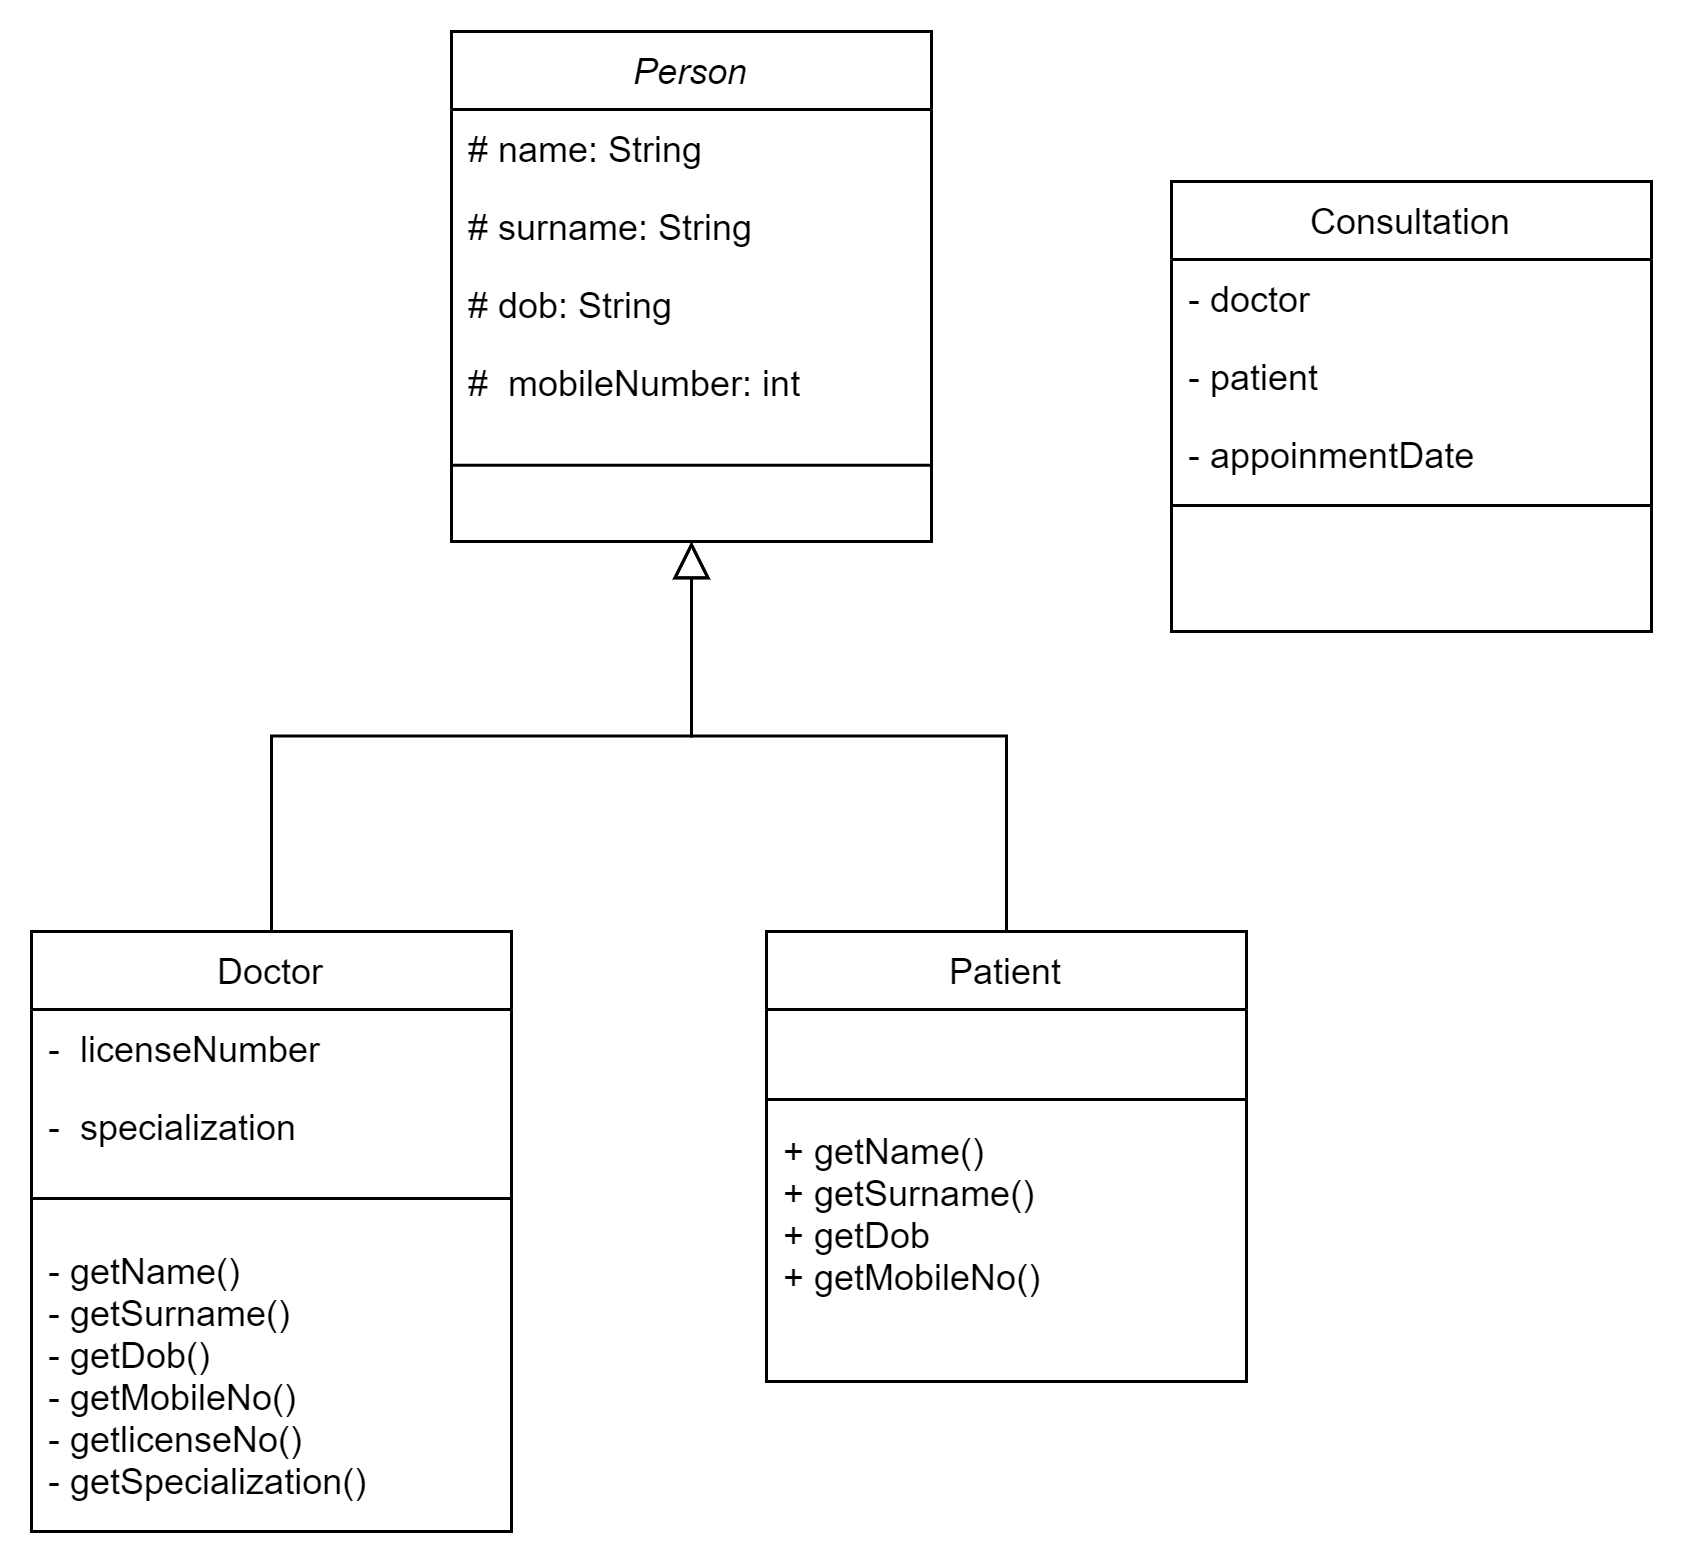

The diagram above was exported from draw.io. Its source (the exported page's mxGraphModel, read from the mxfile embedded in the PNG):
<mxGraphModel dx="865" dy="541" grid="1" gridSize="10" guides="1" tooltips="1" connect="1" arrows="1" fold="1" page="1" pageScale="1" pageWidth="827" pageHeight="1169" math="0" shadow="0">
  <root>
    <mxCell id="WIyWlLk6GJQsqaUBKTNV-0" />
    <mxCell id="WIyWlLk6GJQsqaUBKTNV-1" parent="WIyWlLk6GJQsqaUBKTNV-0" />
    <mxCell id="zkfFHV4jXpPFQw0GAbJ--0" value="Person" style="swimlane;fontStyle=2;align=center;verticalAlign=top;childLayout=stackLayout;horizontal=1;startSize=26;horizontalStack=0;resizeParent=1;resizeLast=0;collapsible=1;marginBottom=0;rounded=0;shadow=0;strokeWidth=1;" parent="WIyWlLk6GJQsqaUBKTNV-1" vertex="1">
      <mxGeometry x="220" y="120" width="160" height="170" as="geometry">
        <mxRectangle x="230" y="140" width="160" height="26" as="alternateBounds" />
      </mxGeometry>
    </mxCell>
    <mxCell id="zkfFHV4jXpPFQw0GAbJ--1" value="# name: String" style="text;align=left;verticalAlign=top;spacingLeft=4;spacingRight=4;overflow=hidden;rotatable=0;points=[[0,0.5],[1,0.5]];portConstraint=eastwest;" parent="zkfFHV4jXpPFQw0GAbJ--0" vertex="1">
      <mxGeometry y="26" width="160" height="26" as="geometry" />
    </mxCell>
    <mxCell id="zkfFHV4jXpPFQw0GAbJ--2" value="# surname: String" style="text;align=left;verticalAlign=top;spacingLeft=4;spacingRight=4;overflow=hidden;rotatable=0;points=[[0,0.5],[1,0.5]];portConstraint=eastwest;rounded=0;shadow=0;html=0;" parent="zkfFHV4jXpPFQw0GAbJ--0" vertex="1">
      <mxGeometry y="52" width="160" height="26" as="geometry" />
    </mxCell>
    <mxCell id="zkfFHV4jXpPFQw0GAbJ--3" value="# dob: String" style="text;align=left;verticalAlign=top;spacingLeft=4;spacingRight=4;overflow=hidden;rotatable=0;points=[[0,0.5],[1,0.5]];portConstraint=eastwest;rounded=0;shadow=0;html=0;" parent="zkfFHV4jXpPFQw0GAbJ--0" vertex="1">
      <mxGeometry y="78" width="160" height="26" as="geometry" />
    </mxCell>
    <mxCell id="zkfFHV4jXpPFQw0GAbJ--5" value="#  mobileNumber: int" style="text;align=left;verticalAlign=top;spacingLeft=4;spacingRight=4;overflow=hidden;rotatable=0;points=[[0,0.5],[1,0.5]];portConstraint=eastwest;" parent="zkfFHV4jXpPFQw0GAbJ--0" vertex="1">
      <mxGeometry y="104" width="160" height="26" as="geometry" />
    </mxCell>
    <mxCell id="9mx0o8dChvr6LvS9cUDQ-5" value="&amp;nbsp;" style="text;html=1;strokeColor=none;fillColor=none;align=center;verticalAlign=middle;whiteSpace=wrap;rounded=0;" vertex="1" parent="zkfFHV4jXpPFQw0GAbJ--0">
      <mxGeometry y="130" width="160" height="30" as="geometry" />
    </mxCell>
    <mxCell id="9mx0o8dChvr6LvS9cUDQ-4" value="" style="endArrow=none;html=1;rounded=0;" edge="1" parent="zkfFHV4jXpPFQw0GAbJ--0">
      <mxGeometry width="50" height="50" relative="1" as="geometry">
        <mxPoint y="144.57999999999998" as="sourcePoint" />
        <mxPoint x="160" y="144.57999999999998" as="targetPoint" />
      </mxGeometry>
    </mxCell>
    <mxCell id="zkfFHV4jXpPFQw0GAbJ--6" value="Doctor" style="swimlane;fontStyle=0;align=center;verticalAlign=top;childLayout=stackLayout;horizontal=1;startSize=26;horizontalStack=0;resizeParent=1;resizeLast=0;collapsible=1;marginBottom=0;rounded=0;shadow=0;strokeWidth=1;" parent="WIyWlLk6GJQsqaUBKTNV-1" vertex="1">
      <mxGeometry x="80" y="420" width="160" height="200" as="geometry">
        <mxRectangle x="130" y="380" width="160" height="26" as="alternateBounds" />
      </mxGeometry>
    </mxCell>
    <mxCell id="9mx0o8dChvr6LvS9cUDQ-0" value="-  licenseNumber" style="text;align=left;verticalAlign=top;spacingLeft=4;spacingRight=4;overflow=hidden;rotatable=0;points=[[0,0.5],[1,0.5]];portConstraint=eastwest;" vertex="1" parent="zkfFHV4jXpPFQw0GAbJ--6">
      <mxGeometry y="26" width="160" height="26" as="geometry" />
    </mxCell>
    <mxCell id="9mx0o8dChvr6LvS9cUDQ-1" value="-  specialization" style="text;align=left;verticalAlign=top;spacingLeft=4;spacingRight=4;overflow=hidden;rotatable=0;points=[[0,0.5],[1,0.5]];portConstraint=eastwest;" vertex="1" parent="zkfFHV4jXpPFQw0GAbJ--6">
      <mxGeometry y="52" width="160" height="26" as="geometry" />
    </mxCell>
    <mxCell id="zkfFHV4jXpPFQw0GAbJ--9" value="" style="line;html=1;strokeWidth=1;align=left;verticalAlign=middle;spacingTop=-1;spacingLeft=3;spacingRight=3;rotatable=0;labelPosition=right;points=[];portConstraint=eastwest;" parent="zkfFHV4jXpPFQw0GAbJ--6" vertex="1">
      <mxGeometry y="78" width="160" height="22" as="geometry" />
    </mxCell>
    <mxCell id="zkfFHV4jXpPFQw0GAbJ--11" value="- getName()&#10;- getSurname()&#10;- getDob()&#10;- getMobileNo()&#10;- getlicenseNo()&#10;- getSpecialization()" style="text;align=left;verticalAlign=top;spacingLeft=4;spacingRight=4;overflow=hidden;rotatable=0;points=[[0,0.5],[1,0.5]];portConstraint=eastwest;" parent="zkfFHV4jXpPFQw0GAbJ--6" vertex="1">
      <mxGeometry y="100" width="160" height="90" as="geometry" />
    </mxCell>
    <mxCell id="zkfFHV4jXpPFQw0GAbJ--12" value="" style="endArrow=block;endSize=10;endFill=0;shadow=0;strokeWidth=1;rounded=0;edgeStyle=elbowEdgeStyle;elbow=vertical;" parent="WIyWlLk6GJQsqaUBKTNV-1" source="zkfFHV4jXpPFQw0GAbJ--6" target="zkfFHV4jXpPFQw0GAbJ--0" edge="1">
      <mxGeometry width="160" relative="1" as="geometry">
        <mxPoint x="200" y="203" as="sourcePoint" />
        <mxPoint x="200" y="203" as="targetPoint" />
      </mxGeometry>
    </mxCell>
    <mxCell id="zkfFHV4jXpPFQw0GAbJ--13" value="Patient" style="swimlane;fontStyle=0;align=center;verticalAlign=top;childLayout=stackLayout;horizontal=1;startSize=26;horizontalStack=0;resizeParent=1;resizeLast=0;collapsible=1;marginBottom=0;rounded=0;shadow=0;strokeWidth=1;" parent="WIyWlLk6GJQsqaUBKTNV-1" vertex="1">
      <mxGeometry x="325" y="420" width="160" height="150" as="geometry">
        <mxRectangle x="340" y="380" width="170" height="26" as="alternateBounds" />
      </mxGeometry>
    </mxCell>
    <mxCell id="zkfFHV4jXpPFQw0GAbJ--14" value=" " style="text;align=left;verticalAlign=top;spacingLeft=4;spacingRight=4;overflow=hidden;rotatable=0;points=[[0,0.5],[1,0.5]];portConstraint=eastwest;" parent="zkfFHV4jXpPFQw0GAbJ--13" vertex="1">
      <mxGeometry y="26" width="160" height="26" as="geometry" />
    </mxCell>
    <mxCell id="zkfFHV4jXpPFQw0GAbJ--15" value="" style="line;html=1;strokeWidth=1;align=left;verticalAlign=middle;spacingTop=-1;spacingLeft=3;spacingRight=3;rotatable=0;labelPosition=right;points=[];portConstraint=eastwest;" parent="zkfFHV4jXpPFQw0GAbJ--13" vertex="1">
      <mxGeometry y="52" width="160" height="8" as="geometry" />
    </mxCell>
    <mxCell id="9mx0o8dChvr6LvS9cUDQ-6" value="+ getName()&#10;+ getSurname()&#10;+ getDob&#10;+ getMobileNo()" style="text;align=left;verticalAlign=top;spacingLeft=4;spacingRight=4;overflow=hidden;rotatable=0;points=[[0,0.5],[1,0.5]];portConstraint=eastwest;" vertex="1" parent="zkfFHV4jXpPFQw0GAbJ--13">
      <mxGeometry y="60" width="160" height="90" as="geometry" />
    </mxCell>
    <mxCell id="zkfFHV4jXpPFQw0GAbJ--16" value="" style="endArrow=block;endSize=10;endFill=0;shadow=0;strokeWidth=1;rounded=0;edgeStyle=elbowEdgeStyle;elbow=vertical;" parent="WIyWlLk6GJQsqaUBKTNV-1" source="zkfFHV4jXpPFQw0GAbJ--13" target="zkfFHV4jXpPFQw0GAbJ--0" edge="1">
      <mxGeometry width="160" relative="1" as="geometry">
        <mxPoint x="210" y="373" as="sourcePoint" />
        <mxPoint x="310" y="271" as="targetPoint" />
      </mxGeometry>
    </mxCell>
    <mxCell id="zkfFHV4jXpPFQw0GAbJ--17" value="Consultation" style="swimlane;fontStyle=0;align=center;verticalAlign=top;childLayout=stackLayout;horizontal=1;startSize=26;horizontalStack=0;resizeParent=1;resizeLast=0;collapsible=1;marginBottom=0;rounded=0;shadow=0;strokeWidth=1;" parent="WIyWlLk6GJQsqaUBKTNV-1" vertex="1">
      <mxGeometry x="460" y="170" width="160" height="150" as="geometry">
        <mxRectangle x="550" y="140" width="160" height="26" as="alternateBounds" />
      </mxGeometry>
    </mxCell>
    <mxCell id="zkfFHV4jXpPFQw0GAbJ--18" value="- doctor" style="text;align=left;verticalAlign=top;spacingLeft=4;spacingRight=4;overflow=hidden;rotatable=0;points=[[0,0.5],[1,0.5]];portConstraint=eastwest;" parent="zkfFHV4jXpPFQw0GAbJ--17" vertex="1">
      <mxGeometry y="26" width="160" height="26" as="geometry" />
    </mxCell>
    <mxCell id="zkfFHV4jXpPFQw0GAbJ--19" value="- patient" style="text;align=left;verticalAlign=top;spacingLeft=4;spacingRight=4;overflow=hidden;rotatable=0;points=[[0,0.5],[1,0.5]];portConstraint=eastwest;rounded=0;shadow=0;html=0;" parent="zkfFHV4jXpPFQw0GAbJ--17" vertex="1">
      <mxGeometry y="52" width="160" height="26" as="geometry" />
    </mxCell>
    <mxCell id="zkfFHV4jXpPFQw0GAbJ--20" value="- appoinmentDate" style="text;align=left;verticalAlign=top;spacingLeft=4;spacingRight=4;overflow=hidden;rotatable=0;points=[[0,0.5],[1,0.5]];portConstraint=eastwest;rounded=0;shadow=0;html=0;" parent="zkfFHV4jXpPFQw0GAbJ--17" vertex="1">
      <mxGeometry y="78" width="160" height="26" as="geometry" />
    </mxCell>
    <mxCell id="zkfFHV4jXpPFQw0GAbJ--23" value="" style="line;html=1;strokeWidth=1;align=left;verticalAlign=middle;spacingTop=-1;spacingLeft=3;spacingRight=3;rotatable=0;labelPosition=right;points=[];portConstraint=eastwest;" parent="zkfFHV4jXpPFQw0GAbJ--17" vertex="1">
      <mxGeometry y="104" width="160" height="8" as="geometry" />
    </mxCell>
  </root>
</mxGraphModel>